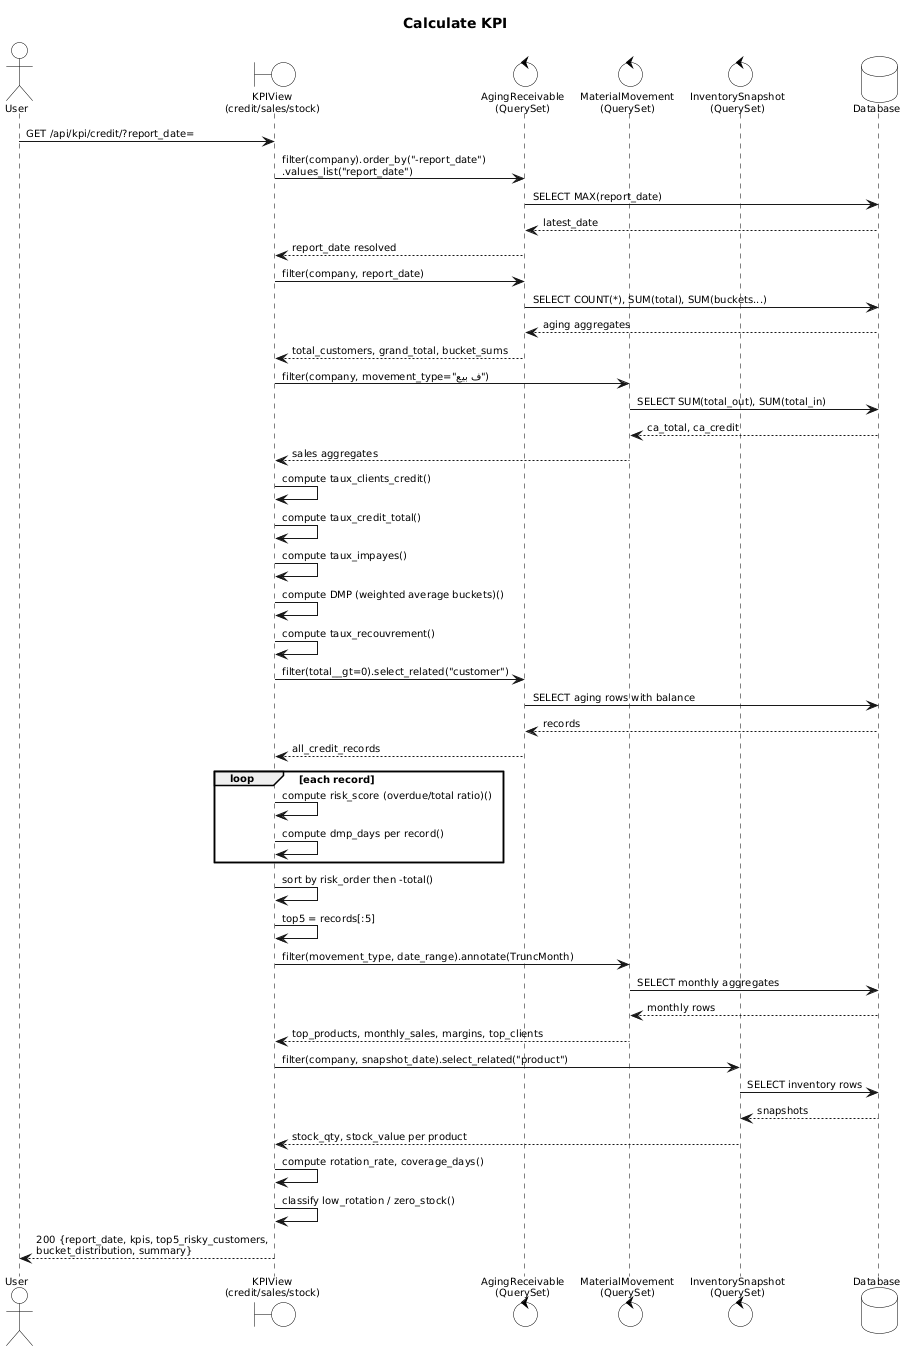

The diagram above was rendered by PlantUML. Its source (embedded in the PNG):
@startuml
skinparam sequenceArrowThickness 1
skinparam sequenceParticipantBackgroundColor White
skinparam sequenceParticipantBorderColor Black
skinparam sequenceLifeLineBorderColor Black
skinparam sequenceBoxBackgroundColor #E8F0FF
skinparam DefaultFontName Arial
skinparam DefaultFontSize 10
skinparam ActorBorderColor Black
skinparam ActorBackgroundColor White
skinparam BoundaryBorderColor Black
skinparam BoundaryBackgroundColor White
skinparam ControlBorderColor Black
skinparam ControlBackgroundColor White
skinparam EntityBorderColor Black
skinparam EntityBackgroundColor White
skinparam DatabaseBorderColor Black
skinparam DatabaseBackgroundColor White

title <b>Calculate KPI</b>

actor       User
boundary    KPIView      as "KPIView\n(credit/sales/stock)"
control     AgingRepo    as "AgingReceivable\n(QuerySet)"
control     MovementRepo as "MaterialMovement\n(QuerySet)"
control     InvRepo      as "InventorySnapshot\n(QuerySet)"
database    Database

' ─────────────────────────────────────────────
box "Resolve Context" #F5F5FF
  User -> KPIView : GET /api/kpi/credit/?report_date=
  KPIView -> AgingRepo : filter(company).order_by("-report_date")\n.values_list("report_date")
  AgingRepo -> Database : SELECT MAX(report_date)
  Database --> AgingRepo : latest_date
  AgingRepo --> KPIView : report_date resolved
end box

' ─────────────────────────────────────────────
box "Compute Credit KPIs" #F5FFF5
  KPIView -> AgingRepo : filter(company, report_date)
  AgingRepo -> Database : SELECT COUNT(*), SUM(total), SUM(buckets...)
  Database --> AgingRepo : aging aggregates
  AgingRepo --> KPIView : total_customers, grand_total, bucket_sums

  KPIView -> MovementRepo : filter(company, movement_type="ف بيع")
  MovementRepo -> Database : SELECT SUM(total_out), SUM(total_in)
  Database --> MovementRepo : ca_total, ca_credit
  MovementRepo --> KPIView : sales aggregates

  KPIView -> KPIView : compute taux_clients_credit()
  KPIView -> KPIView : compute taux_credit_total()
  KPIView -> KPIView : compute taux_impayes()
  KPIView -> KPIView : compute DMP (weighted average buckets)()
  KPIView -> KPIView : compute taux_recouvrement()
end box

' ─────────────────────────────────────────────
box "Rank Top-5 Risky Customers" #FFFFF5
  KPIView -> AgingRepo : filter(total__gt=0).select_related("customer")
  AgingRepo -> Database : SELECT aging rows with balance
  Database --> AgingRepo : records
  AgingRepo --> KPIView : all_credit_records

  loop each record
    KPIView -> KPIView : compute risk_score (overdue/total ratio)()
    KPIView -> KPIView : compute dmp_days per record()
  end

  KPIView -> KPIView : sort by risk_order then -total()
  KPIView -> KPIView : top5 = records[:5]
end box

' ─────────────────────────────────────────────
box "Sales & Stock KPIs (if requested)" #FFF5FF
  KPIView -> MovementRepo : filter(movement_type, date_range).annotate(TruncMonth)
  MovementRepo -> Database : SELECT monthly aggregates
  Database --> MovementRepo : monthly rows
  MovementRepo --> KPIView : top_products, monthly_sales, margins, top_clients

  KPIView -> InvRepo : filter(company, snapshot_date).select_related("product")
  InvRepo -> Database : SELECT inventory rows
  Database --> InvRepo : snapshots
  InvRepo --> KPIView : stock_qty, stock_value per product

  KPIView -> KPIView : compute rotation_rate, coverage_days()
  KPIView -> KPIView : classify low_rotation / zero_stock()
end box

' ─────────────────────────────────────────────
box "Response" #F0F0F0
  KPIView --> User : 200 {report_date, kpis, top5_risky_customers,\nbucket_distribution, summary}
end box
@enduml